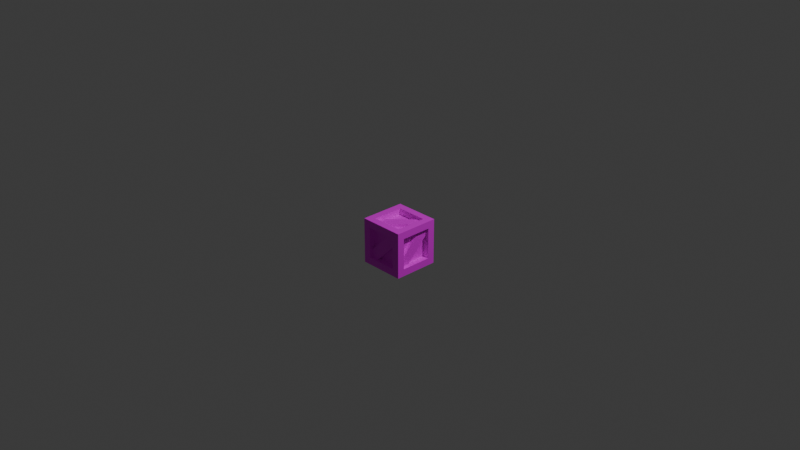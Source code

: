 # Source: Crate.blend  (saved by Blender 5.2.44; exported with 4.5.12 LTS)
import bpy
from mathutils import Matrix  # noqa: F401  (used for matrix-valued properties, if any)

bpy.ops.wm.read_factory_settings(use_empty=True)
scene = bpy.context.scene
scene.name = 'Scene'

# ---- collections
col_collection = bpy.data.collections.new('Collection'); scene.collection.children.link(col_collection)

# ---- images (referenced by path relative to the original .blend; pixels are not part of the script)
import os
ASSET_DIR = os.environ.get("B2B_ASSET_DIR", "")  # directory of the original .blend (textures are referenced by path, not embedded)
HERE = os.path.dirname(os.path.abspath(__file__))  # packed textures are extracted next to this script under _unpacked/

def load_image(name, relpath, width, height, colorspace="sRGB"):
    """Load a texture the original file referenced (path relative to the .blend, or extracted next to this script)."""
    p = next((c for c in (os.path.join(HERE, relpath), os.path.join(ASSET_DIR, relpath)) if relpath and os.path.exists(c)), "")
    if p:
        img = bpy.data.images.load(p, check_existing=True)
        img.name = name
    else:  # same state as the original file: an image datablock whose file is absent (Cycles renders it pink)
        img = bpy.data.images.new(name, width, height)
        img.source = "FILE"
        img.filepath = "//" + (relpath or name)
    img.colorspace_settings.name = colorspace
    return img
img_diffusecolor_texture = load_image('DiffuseColor_Texture', 'Colormap.png', 1024, 1024, 'sRGB')
img_diffusecolor_texture_001 = load_image('DiffuseColor_Texture.001', 'colormap.png', 1024, 1024, 'Non-Color')

# ---- materials (node trees are filled in below, after node groups)
mat_colormap = bpy.data.materials.new('colormap')
mat_colormap.use_transparency_overlap = False
mat_colormap.show_transparent_back = False
mat_colormap.diffuse_color = (1.0, 1.0, 1.0, 1.0)
mat_colormap.roughness = 0.5528

# ---- material node trees
mat_colormap.use_nodes = True; mat_colormap.node_tree.nodes.clear()
_N = mat_colormap.node_tree.nodes; _L = mat_colormap.node_tree.links
n0 = _N.new('ShaderNodeBsdfPrincipled'); n0.name = 'プリンシプルBSDF'; n0.location = (-200, 100)
n0.inputs[2].default_value = 0.5528
n0.inputs[10].default_value = 0.005
n0.inputs[27].default_value = (0.0, 0.0, 0.0, 1.0)
n0.inputs[28].default_value = 1.0
n1 = _N.new('ShaderNodeOutputMaterial'); n1.name = 'マテリアル出力'; n1.location = (200, 100)
n2 = _N.new('ShaderNodeNormalMap'); n2.name = 'ノーマルマップ'; n2.location = (-600, -600)
n2.label = 'Normal/Map'
n2.width = 160
n2.inputs[0].default_value = 0.0
n3 = _N.new('ShaderNodeTexImage'); n3.name = '画像テクスチャ'; n3.location = (-600, 300)
n3.image = img_diffusecolor_texture
n4 = _N.new('ShaderNodeTexImage'); n4.name = '画像テクスチャ.001'; n4.location = (-600, -300)
n4.image = img_diffusecolor_texture_001
_L.new(n0.outputs[0], n1.inputs[0])
_L.new(n2.outputs[0], n0.inputs[5])
_L.new(n4.outputs[1], n0.inputs[4])
_L.new(n3.outputs[0], n0.inputs[0])
n1.is_active_output = True

# ---- world
world_world = bpy.data.worlds.new('World'); scene.world = world_world
world_world.use_nodes = True; world_world.node_tree.nodes.clear()
_N = world_world.node_tree.nodes; _L = world_world.node_tree.links
n0 = _N.new('ShaderNodeOutputWorld'); n0.name = 'World Output'; n0.location = (200, 100)
n1 = _N.new('ShaderNodeBackground'); n1.name = 'Background'; n1.location = (-200, 100)
n1.inputs[0].default_value = (0.05088, 0.05088, 0.05088, 1.0)
_L.new(n1.outputs[0], n0.inputs[0])
n0.is_active_output = True
world_world.color = (0.05088, 0.05088, 0.05088)
world_world.sun_shadow_jitter_overblur = 0.0

# ---- cameras
cam_camera = bpy.data.cameras.new('Camera')
cam_camera.clip_end = 100.0
cam_camera.ortho_scale = 7.314

# ---- lights
light_light = bpy.data.lights.new('Light', 'POINT')
light_light.energy = 1000.0
light_light.shadow_soft_size = 0.1

# ---- meshes
me_scene = bpy.data.meshes.new('Scene')
me_scene.from_pydata([(25.0, -7.939, -17.06), (18.0, -7.939, -17.06), (25.0, -7.939, 17.06), (18.0, -7.939, 17.06), (25.0, -42.06, -17.06), (18.0, -42.06, -17.06), (25.0, -42.06, 17.06), (18.0, -42.06, 17.06), (25.0, -6.078e-05, 25.0), (25.0, -6.078e-05, -25.0), (25.0, -50.0, 25.0), (25.0, -50.0, -25.0), (21.5, -42.06, 8.531), (21.5, -42.06, 17.06), (21.5, -16.47, -17.06), (21.5, -33.53, 17.06), (21.5, -7.939, -8.531), (21.5, -7.939, -17.06), (18.0, -16.47, -17.06), (18.0, -42.06, 8.531), (18.0, -33.53, 17.06), (18.0, -7.939, -8.531), (-25.0, -42.06, 17.06), (-18.0, -42.06, 17.06), (-25.0, -7.939, 17.06), (-18.0, -7.939, 17.06), (-18.0, -7.939, -17.06), (-25.0, -7.939, -17.06), (-18.0, -42.06, -17.06), (-25.0, -42.06, -17.06), (-25.0, -50.0, 25.0), (-25.0, -50.0, -25.0), (-25.0, -6.104e-05, 25.0), (-25.0, -6.104e-05, -25.0), (-21.5, -42.06, -8.531), (-21.5, -42.06, -17.06), (-21.5, -16.47, 17.06), (-21.5, -33.53, -17.06), (-21.5, -7.939, 8.531), (-21.5, -7.939, 17.06), (-18.0, -16.47, 17.06), (-18.0, -42.06, -8.531), (-18.0, -33.53, -17.06), (-18.0, -7.939, 8.531), (-17.06, -7.939, 18.0), (-17.06, -42.06, 18.0), (-17.06, -7.939, 25.0), (-17.06, -42.06, 25.0), (17.06, -42.06, 18.0), (17.06, -42.06, 25.0), (17.06, -7.939, 25.0), (17.06, -7.939, 18.0), (-8.531, -42.06, 21.5), (-17.06, -42.06, 21.5), (17.06, -16.47, 21.5), (-17.06, -33.53, 21.5), (8.531, -7.939, 21.5), (17.06, -7.939, 21.5), (17.06, -16.47, 18.0), (-8.531, -42.06, 18.0), (-17.06, -33.53, 18.0), (8.531, -7.939, 18.0), (17.06, -50.0, -17.06), (17.06, -43.0, -17.06), (17.06, -50.0, 17.06), (17.06, -43.0, 17.06), (-17.06, -50.0, 17.06), (-17.06, -43.0, 17.06), (-17.06, -50.0, -17.06), (-17.06, -43.0, -17.06), (25.0, -50.0, 25.0), (-25.0, -50.0, -25.0), (25.0, -50.0, -25.0), (17.06, -46.5, -8.531), (17.06, -46.5, -17.06), (-8.531, -46.5, 17.06), (8.531, -46.5, -17.06), (-17.06, -46.5, 8.531), (-17.06, -46.5, 17.06), (-8.531, -43.0, 17.06), (17.06, -43.0, -8.531), (8.531, -43.0, -17.06), (-17.06, -43.0, 8.531), (-17.06, -7.0, 17.06), (17.06, -7.0, 17.06), (-17.06, -6.104e-05, 17.06), (17.06, -6.104e-05, 17.06), (-17.06, -6.104e-05, -17.06), (-17.06, -7.0, -17.06), (17.06, -7.0, -17.06), (17.06, -6.078e-05, -17.06), (-8.531, -3.5, 17.06), (-17.06, -3.5, 17.06), (17.06, -3.5, -8.531), (-17.06, -3.5, 8.531), (8.531, -3.5, -17.06), (17.06, -3.5, -17.06), (17.06, -7.0, -8.531), (-8.531, -7.0, 17.06), (-17.06, -7.0, 8.531), (8.531, -7.0, -17.06), (17.06, -42.06, -18.0), (-17.06, -42.06, -18.0), (17.06, -42.06, -25.0), (-17.06, -42.06, -25.0), (-17.06, -7.939, -25.0), (-17.06, -7.939, -18.0), (17.06, -7.939, -18.0), (17.06, -7.939, -25.0), (8.531, -42.06, -21.5), (17.06, -42.06, -21.5), (-17.06, -16.47, -21.5), (17.06, -33.53, -21.5), (-8.531, -7.939, -21.5), (-17.06, -7.939, -21.5), (-17.06, -16.47, -18.0), (8.531, -42.06, -18.0), (17.06, -33.53, -18.0), (-8.531, -7.939, -18.0)], [], [(0, 2, 1), (3, 1, 2), (4, 0, 5), (1, 5, 0), (4, 5, 6), (7, 6, 5), (7, 3, 6), (2, 6, 3), (2, 0, 8), (6, 2, 8), (8, 0, 9), (8, 10, 6), (11, 9, 0), (6, 10, 4), (10, 11, 4), (0, 4, 11), (12, 14, 13), (15, 13, 14), (16, 15, 14), (17, 16, 14), (18, 14, 19), (12, 19, 14), (20, 15, 21), (16, 21, 15), (22, 24, 23), (25, 23, 24), (26, 25, 27), (24, 27, 25), (28, 29, 23), (22, 23, 29), (28, 26, 29), (27, 29, 26), (22, 29, 30), (24, 22, 30), (30, 29, 31), (30, 32, 24), (33, 31, 29), (24, 32, 27), (32, 33, 27), (29, 27, 33), (34, 36, 35), (37, 35, 36), (38, 37, 36), (39, 38, 36), (40, 36, 41), (34, 41, 36), (42, 37, 43), (38, 43, 37), (44, 46, 45), (47, 45, 46), (48, 45, 49), (47, 49, 45), (50, 46, 51), (44, 51, 46), (48, 49, 51), (50, 51, 49), (50, 49, 8), (46, 50, 8), (8, 49, 10), (8, 32, 46), (30, 10, 49), (46, 32, 47), (32, 30, 47), (49, 47, 30), (52, 54, 53), (55, 53, 54), (56, 55, 54), (57, 56, 54), (58, 54, 59), (52, 59, 54), (60, 55, 61), (56, 61, 55), (62, 64, 63), (65, 63, 64), (66, 67, 64), (65, 64, 67), (68, 62, 69), (63, 69, 62), (68, 69, 66), (67, 66, 69), (66, 64, 30), (68, 66, 30), (30, 64, 70), (30, 71, 68), (72, 70, 64), (68, 71, 62), (71, 72, 62), (64, 62, 72), (73, 75, 74), (76, 74, 75), (77, 76, 75), (78, 77, 75), (79, 75, 80), (73, 80, 75), (81, 76, 82), (77, 82, 76), (83, 85, 84), (86, 84, 85), (87, 85, 88), (83, 88, 85), (88, 89, 87), (90, 87, 89), (89, 84, 90), (86, 90, 84), (87, 90, 33), (85, 87, 33), (33, 90, 9), (33, 32, 85), (8, 9, 90), (85, 32, 86), (32, 8, 86), (90, 86, 8), (91, 93, 92), (94, 92, 93), (95, 94, 93), (96, 95, 93), (97, 93, 98), (91, 98, 93), (99, 94, 100), (95, 100, 94), (101, 103, 102), (104, 102, 103), (105, 106, 104), (102, 104, 106), (107, 106, 108), (105, 108, 106), (103, 101, 108), (107, 108, 101), (105, 104, 33), (108, 105, 33), (33, 104, 31), (33, 9, 108), (11, 31, 104), (108, 9, 103), (9, 11, 103), (104, 103, 11), (109, 111, 110), (112, 110, 111), (113, 112, 111), (114, 113, 111), (115, 111, 116), (109, 116, 111), (117, 112, 118), (113, 118, 112), (1, 3, 5), (7, 5, 3), (28, 23, 26), (25, 26, 23), (48, 51, 45), (44, 45, 51), (65, 67, 63), (69, 63, 67), (89, 88, 84), (83, 84, 88), (102, 106, 101), (107, 101, 106)])
me_scene.polygons.foreach_set('use_smooth', [True] * 156)
_k = set([(0, 1), (0, 2), (0, 4), (1, 3), (1, 5), (2, 3), (2, 6), (3, 7), (4, 5), (4, 6), (4, 11), (5, 7), (6, 7), (8, 9), (8, 10), (8, 32), (9, 11), (9, 33), (10, 49), (12, 14), (14, 16), (14, 19), (15, 16), (15, 21), (22, 23), (22, 24), (22, 29), (23, 25), (23, 28), (24, 25), (24, 27), (25, 26), (26, 27), (26, 28), (27, 29), (28, 29), (29, 30), (30, 32), (31, 33), (31, 104), (32, 33), (34, 36), (36, 38), (36, 41), (37, 38), (37, 43), (44, 45), (44, 46), (44, 51), (45, 47), (45, 48), (46, 47), (46, 50), (47, 49), (48, 49), (48, 51), (49, 50), (50, 51), (52, 54), (54, 56), (54, 59), (55, 56), (55, 61), (62, 63), (62, 64), (62, 68), (63, 65), (63, 69), (64, 65), (64, 66), (65, 67), (66, 67), (66, 68), (67, 69), (68, 69), (73, 75), (75, 77), (75, 80), (76, 77), (76, 82), (83, 84), (83, 85), (83, 88), (84, 86), (84, 89), (85, 86), (85, 87), (86, 90), (87, 88), (87, 90), (88, 89), (89, 90), (91, 93), (93, 95), (93, 98), (94, 95), (94, 100), (101, 102), (101, 103), (101, 107), (102, 104), (102, 106), (103, 104), (103, 108), (104, 105), (105, 106), (105, 108), (106, 107), (107, 108), (109, 111), (111, 113), (111, 116), (112, 113), (112, 118)])
me_scene.attributes.new('sharp_edge', 'BOOLEAN', 'EDGE').data.foreach_set('value', [ (min(e.vertices), max(e.vertices)) in _k for e in me_scene.edges])
_uv = me_scene.uv_layers.new(name='UVSet0')
_uv.uv.foreach_set('vector', [0.4688, 0.4432, 0.4688, 0.4432, 0.4688, 0.4432, 0.4688, 0.4432, 0.4688, 0.4432, 0.4688, 0.4432, 0.4688, 0.3068, 0.4688, 0.4432, 0.4688, 0.3068, 0.4688, 0.4432, 0.4688, 0.3068, 0.4688, 0.4432, 0.4688, 0.3068, 0.4688, 0.3068, 0.4688, 0.3068, 0.4688, 0.3068, 0.4688, 0.3068, 0.4688, 0.3068, 0.4688, 0.3068, 0.4688, 0.4432, 0.4688, 0.3068, 0.4688, 0.4432, 0.4688, 0.3068, 0.4688, 0.4432, 0.4688, 0.4432, 0.4688, 0.4432, 0.4688, 0.475, 0.4688, 0.3068, 0.4688, 0.4432, 0.4688, 0.475, 0.4688, 0.475, 0.4688, 0.4432, 0.4688, 0.475, 0.4688, 0.475, 0.4688, 0.275, 0.4688, 0.3068, 0.4688, 0.275, 0.4688, 0.475, 0.4688, 0.4432, 0.4688, 0.3068, 0.4688, 0.275, 0.4688, 0.3068, 0.4688, 0.275, 0.4688, 0.275, 0.4688, 0.3068, 0.4688, 0.4432, 0.4688, 0.3068, 0.4688, 0.275, 0.4688, 0.275, 0.4688, 0.425, 0.4688, 0.275, 0.4688, 0.325, 0.4688, 0.275, 0.4688, 0.425, 0.4688, 0.475, 0.4688, 0.325, 0.4688, 0.425, 0.4688, 0.475, 0.4688, 0.475, 0.4688, 0.425, 0.4688, 0.425, 0.4688, 0.425, 0.4688, 0.275, 0.4688, 0.275, 0.4688, 0.275, 0.4688, 0.425, 0.4688, 0.325, 0.4688, 0.325, 0.4688, 0.475, 0.4688, 0.475, 0.4688, 0.475, 0.4688, 0.325, 0.4688, 0.3068, 0.4688, 0.4432, 0.4688, 0.3068, 0.4688, 0.4432, 0.4688, 0.3068, 0.4688, 0.4432, 0.4688, 0.4432, 0.4688, 0.4432, 0.4688, 0.4432, 0.4688, 0.4432, 0.4688, 0.4432, 0.4688, 0.4432, 0.4688, 0.3068, 0.4688, 0.3068, 0.4688, 0.3068, 0.4688, 0.3068, 0.4688, 0.3068, 0.4688, 0.3068, 0.4688, 0.3068, 0.4688, 0.4432, 0.4688, 0.3068, 0.4688, 0.4432, 0.4688, 0.3068, 0.4688, 0.4432, 0.4688, 0.3068, 0.4688, 0.3068, 0.4688, 0.275, 0.4688, 0.4432, 0.4688, 0.3068, 0.4688, 0.275, 0.4688, 0.275, 0.4688, 0.3068, 0.4688, 0.275, 0.4688, 0.275, 0.4688, 0.475, 0.4688, 0.4432, 0.4688, 0.475, 0.4688, 0.275, 0.4688, 0.3068, 0.4688, 0.4432, 0.4688, 0.475, 0.4688, 0.4432, 0.4688, 0.475, 0.4688, 0.475, 0.4688, 0.4432, 0.4688, 0.3068, 0.4688, 0.4432, 0.4688, 0.475, 0.4688, 0.275, 0.4688, 0.425, 0.4688, 0.275, 0.4688, 0.325, 0.4688, 0.275, 0.4688, 0.425, 0.4688, 0.475, 0.4688, 0.325, 0.4688, 0.425, 0.4688, 0.475, 0.4688, 0.475, 0.4688, 0.425, 0.4688, 0.425, 0.4688, 0.425, 0.4688, 0.275, 0.4688, 0.275, 0.4688, 0.275, 0.4688, 0.425, 0.4688, 0.325, 0.4688, 0.325, 0.4688, 0.475, 0.4688, 0.475, 0.4688, 0.475, 0.4688, 0.325, 0.4688, 0.4432, 0.4688, 0.4432, 0.4688, 0.3068, 0.4688, 0.3068, 0.4688, 0.3068, 0.4688, 0.4432, 0.4688, 0.3068, 0.4688, 0.3068, 0.4688, 0.3068, 0.4688, 0.3068, 0.4688, 0.3068, 0.4688, 0.3068, 0.4688, 0.4432, 0.4688, 0.4432, 0.4688, 0.4432, 0.4688, 0.4432, 0.4688, 0.4432, 0.4688, 0.4432, 0.4688, 0.3068, 0.4688, 0.3068, 0.4688, 0.4432, 0.4688, 0.4432, 0.4688, 0.4432, 0.4688, 0.3068, 0.4688, 0.4432, 0.4688, 0.3068, 0.4688, 0.475, 0.4688, 0.4432, 0.4688, 0.4432, 0.4688, 0.475, 0.4688, 0.475, 0.4688, 0.3068, 0.4688, 0.275, 0.4688, 0.475, 0.4688, 0.475, 0.4688, 0.4432, 0.4688, 0.275, 0.4688, 0.275, 0.4688, 0.3068, 0.4688, 0.4432, 0.4688, 0.475, 0.4688, 0.3068, 0.4688, 0.475, 0.4688, 0.275, 0.4688, 0.3068, 0.4688, 0.3068, 0.4688, 0.3068, 0.4688, 0.275, 0.4688, 0.275, 0.4688, 0.425, 0.4688, 0.275, 0.4688, 0.325, 0.4688, 0.275, 0.4688, 0.425, 0.4688, 0.475, 0.4688, 0.325, 0.4688, 0.425, 0.4688, 0.475, 0.4688, 0.475, 0.4688, 0.425, 0.4688, 0.425, 0.4688, 0.425, 0.4688, 0.275, 0.4688, 0.275, 0.4688, 0.275, 0.4688, 0.425, 0.4688, 0.325, 0.4688, 0.325, 0.4688, 0.475, 0.4688, 0.475, 0.4688, 0.475, 0.4688, 0.325, 0.4688, 0.275, 0.4688, 0.275, 0.4688, 0.475, 0.4688, 0.475, 0.4688, 0.475, 0.4688, 0.275, 0.4688, 0.275, 0.4688, 0.475, 0.4688, 0.275, 0.4688, 0.475, 0.4688, 0.275, 0.4688, 0.475, 0.4688, 0.275, 0.4688, 0.275, 0.4688, 0.475, 0.4688, 0.475, 0.4688, 0.475, 0.4688, 0.275, 0.4688, 0.275, 0.4688, 0.475, 0.4688, 0.275, 0.4688, 0.475, 0.4688, 0.275, 0.4688, 0.475, 0.4688, 0.275, 0.4688, 0.275, 0.4688, 0.275, 0.4688, 0.275, 0.4688, 0.275, 0.4688, 0.275, 0.4688, 0.275, 0.4688, 0.275, 0.4688, 0.275, 0.4688, 0.275, 0.4688, 0.275, 0.4688, 0.275, 0.4688, 0.275, 0.4688, 0.275, 0.4688, 0.275, 0.4688, 0.275, 0.4688, 0.275, 0.4688, 0.275, 0.4688, 0.275, 0.4688, 0.275, 0.4688, 0.275, 0.4688, 0.275, 0.4688, 0.275, 0.4688, 0.275, 0.4688, 0.275, 0.4688, 0.425, 0.4688, 0.275, 0.4688, 0.325, 0.4688, 0.275, 0.4688, 0.425, 0.4688, 0.475, 0.4688, 0.325, 0.4688, 0.425, 0.4688, 0.475, 0.4688, 0.475, 0.4688, 0.425, 0.4688, 0.425, 0.4688, 0.425, 0.4688, 0.275, 0.4688, 0.275, 0.4688, 0.275, 0.4688, 0.425, 0.4688, 0.325, 0.4688, 0.325, 0.4688, 0.475, 0.4688, 0.475, 0.4688, 0.475, 0.4688, 0.325, 0.4688, 0.275, 0.4688, 0.475, 0.4688, 0.275, 0.4688, 0.475, 0.4688, 0.275, 0.4688, 0.475, 0.4688, 0.475, 0.4688, 0.475, 0.4688, 0.275, 0.4688, 0.275, 0.4688, 0.275, 0.4688, 0.475, 0.4688, 0.275, 0.4688, 0.275, 0.4688, 0.475, 0.4688, 0.475, 0.4688, 0.475, 0.4688, 0.275, 0.4688, 0.275, 0.4688, 0.275, 0.4688, 0.475, 0.4688, 0.475, 0.4688, 0.475, 0.4688, 0.275, 0.4688, 0.475, 0.4688, 0.475, 0.4688, 0.475, 0.4688, 0.475, 0.4688, 0.475, 0.4688, 0.475, 0.4688, 0.475, 0.4688, 0.475, 0.4688, 0.475, 0.4688, 0.475, 0.4688, 0.475, 0.4688, 0.475, 0.4688, 0.475, 0.4688, 0.475, 0.4688, 0.475, 0.4688, 0.475, 0.4688, 0.475, 0.4688, 0.475, 0.4688, 0.475, 0.4688, 0.475, 0.4688, 0.475, 0.4688, 0.475, 0.4688, 0.475, 0.4688, 0.475, 0.4688, 0.275, 0.4688, 0.425, 0.4688, 0.275, 0.4688, 0.325, 0.4688, 0.275, 0.4688, 0.425, 0.4688, 0.475, 0.4688, 0.325, 0.4688, 0.425, 0.4688, 0.475, 0.4688, 0.475, 0.4688, 0.425, 0.4688, 0.425, 0.4688, 0.425, 0.4688, 0.275, 0.4688, 0.275, 0.4688, 0.275, 0.4688, 0.425, 0.4688, 0.325, 0.4688, 0.325, 0.4688, 0.475, 0.4688, 0.475, 0.4688, 0.475, 0.4688, 0.325, 0.4688, 0.3068, 0.4688, 0.3068, 0.4688, 0.3068, 0.4688, 0.3068, 0.4688, 0.3068, 0.4688, 0.3068, 0.4688, 0.4432, 0.4688, 0.4432, 0.4688, 0.3068, 0.4688, 0.3068, 0.4688, 0.3068, 0.4688, 0.4432, 0.4688, 0.4432, 0.4688, 0.4432, 0.4688, 0.4432, 0.4688, 0.4432, 0.4688, 0.4432, 0.4688, 0.4432, 0.4688, 0.3068, 0.4688, 0.3068, 0.4688, 0.4432, 0.4688, 0.4432, 0.4688, 0.4432, 0.4688, 0.3068, 0.4688, 0.4432, 0.4688, 0.3068, 0.4688, 0.475, 0.4688, 0.4432, 0.4688, 0.4432, 0.4688, 0.475, 0.4688, 0.475, 0.4688, 0.3068, 0.4688, 0.275, 0.4688, 0.475, 0.4688, 0.475, 0.4688, 0.4432, 0.4688, 0.275, 0.4688, 0.275, 0.4688, 0.3068, 0.4688, 0.4432, 0.4688, 0.475, 0.4688, 0.3068, 0.4688, 0.475, 0.4688, 0.275, 0.4688, 0.3068, 0.4688, 0.3068, 0.4688, 0.3068, 0.4688, 0.275, 0.4688, 0.275, 0.4688, 0.425, 0.4688, 0.275, 0.4688, 0.325, 0.4688, 0.275, 0.4688, 0.425, 0.4688, 0.475, 0.4688, 0.325, 0.4688, 0.425, 0.4688, 0.475, 0.4688, 0.475, 0.4688, 0.425, 0.4688, 0.425, 0.4688, 0.425, 0.4688, 0.275, 0.4688, 0.275, 0.4688, 0.275, 0.4688, 0.425, 0.4688, 0.325, 0.4688, 0.325, 0.4688, 0.475, 0.4688, 0.475, 0.4688, 0.475, 0.4688, 0.325, 0.5938, 0.4432, 0.5938, 0.4432, 0.5938, 0.3068, 0.5938, 0.3068, 0.5938, 0.3068, 0.5938, 0.4432, 0.5938, 0.3068, 0.5938, 0.3068, 0.5938, 0.4432, 0.5938, 0.4432, 0.5938, 0.4432, 0.5938, 0.3068, 0.5938, 0.3068, 0.5938, 0.4432, 0.5938, 0.3068, 0.5938, 0.4432, 0.5938, 0.3068, 0.5938, 0.4432, 0.5938, 0.475, 0.5938, 0.475, 0.5938, 0.475, 0.5938, 0.475, 0.5938, 0.475, 0.5938, 0.475, 0.5938, 0.275, 0.5938, 0.275, 0.5938, 0.275, 0.5938, 0.275, 0.5938, 0.275, 0.5938, 0.275, 0.5938, 0.3068, 0.5938, 0.4432, 0.5938, 0.3068, 0.5938, 0.4432, 0.5938, 0.3068, 0.5938, 0.4432])
me_scene.materials.append(mat_colormap)
me_scene.update()
me_scene.normals_split_custom_set([tuple(v) for v in zip(*[iter([0.0, -1.0, 0.0, 0.0, -1.0, 0.0, 0.0, -1.0, 0.0, 0.0, -1.0, 0.0, 0.0, -1.0, 0.0, 0.0, -1.0, 0.0, 0.0, 0.0, 1.0, 0.0, 0.0, 1.0, 0.0, 0.0, 1.0, 0.0, 0.0, 1.0, 0.0, 0.0, 1.0, 0.0, 0.0, 1.0, 0.0, 1.0, 0.0, 0.0, 1.0, 0.0, 0.0, 1.0, 0.0, 0.0, 1.0, 0.0, 0.0, 1.0, 0.0, 0.0, 1.0, 0.0, 0.0, 0.0, -1.0, 0.0, 0.0, -1.0, 0.0, 0.0, -1.0, 0.0, 0.0, -1.0, 0.0, 0.0, -1.0, 0.0, 0.0, -1.0, 1.0, 4.506e-07, 0.0, 1.0, -3.513e-08, 0.0, 1.0, 3.254e-07, 0.0, 1.0, -4.506e-07, 0.0, 1.0, 4.506e-07, 0.0, 1.0, 3.254e-07, 0.0, 1.0, 3.254e-07, 0.0, 1.0, -3.513e-08, 0.0, 1.0, -7.689e-08, 0.0, 1.0, 3.254e-07, 0.0, 1.0, -3.254e-07, 0.0, 1.0, -4.506e-07, 0.0, 1.0, 0.0, 0.0, 1.0, -7.689e-08, 0.0, 1.0, -3.513e-08, 0.0, 1.0, -4.506e-07, 0.0, 1.0, -3.254e-07, 0.0, 1.0, 7.026e-08, 0.0, 1.0, -3.254e-07, 0.0, 1.0, 1.538e-07, 0.0, 1.0, 7.026e-08, 0.0, 1.0, -3.513e-08, 0.0, 1.0, 0.0, 0.0, 1.0, 0.0, 0.0, 1.0, 5.591e-07, -2.236e-07, 1.0, -1.718e-07, -1.876e-07, 1.0, 2.291e-07, -1.906e-07, 1.0, -3.817e-08, -1.702e-07, 1.0, 2.291e-07, -1.906e-07, 1.0, -1.718e-07, -1.876e-07, 1.0, -2.796e-07, -1.863e-07, 1.0, -3.817e-08, -1.702e-07, 1.0, -1.718e-07, -1.876e-07, 1.0, 0.0, -2.236e-07, 1.0, 0.0, -2.236e-07, 1.0, 0.0, -2.236e-07, 0.0, -0.7071, -0.7071, 0.0, -0.7071, -0.7071, 0.0, -0.7071, -0.7071, 0.0, -0.7071, -0.7071, 0.0, -0.7071, -0.7071, 0.0, -0.7071, -0.7071, 0.0, 0.7071, 0.7071, 0.0, 0.7071, 0.7071, 0.0, 0.7071, 0.7071, 0.0, 0.7071, 0.7071, 0.0, 0.7071, 0.7071, 0.0, 0.7071, 0.7071, 0.0, 0.0, -1.0, 0.0, 0.0, -1.0, 0.0, 0.0, -1.0, 0.0, 0.0, -1.0, 0.0, 0.0, -1.0, 0.0, 0.0, -1.0, 0.0, -1.0, 0.0, 0.0, -1.0, 0.0, 0.0, -1.0, 0.0, 0.0, -1.0, 0.0, 0.0, -1.0, 0.0, 0.0, -1.0, 0.0, 0.0, 1.0, 0.0, 0.0, 1.0, 0.0, 0.0, 1.0, 0.0, 0.0, 1.0, 0.0, 0.0, 1.0, 0.0, 0.0, 1.0, 0.0, 0.0, 0.0, 1.0, 0.0, 0.0, 1.0, 0.0, 0.0, 1.0, 0.0, 0.0, 1.0, 0.0, 0.0, 1.0, 0.0, 0.0, 1.0, -1.0, -4.506e-07, 0.0, -1.0, -9.013e-07, 0.0, -1.0, -3.899e-07, 0.0, -1.0, 4.506e-07, 0.0, -1.0, -4.506e-07, 0.0, -1.0, -3.899e-07, 0.0, -1.0, 1.538e-07, 0.0, -1.0, 7.372e-08, 0.0, -1.0, 7.689e-08, 0.0, -1.0, -3.899e-07, 0.0, -1.0, 3.254e-07, 0.0, -1.0, 4.506e-07, 0.0, -1.0, -7.689e-08, 0.0, -1.0, 7.689e-08, 0.0, -1.0, 7.372e-08, 0.0, -1.0, 4.506e-07, 0.0, -1.0, 3.254e-07, 0.0, -1.0, -3.513e-08, 0.0, -1.0, 3.254e-07, 0.0, -1.0, -7.689e-08, 0.0, -1.0, -3.513e-08, 0.0, -1.0, 7.372e-08, 0.0, -1.0, -3.513e-08, 0.0, -1.0, -7.689e-08, 0.0, -1.0, 5.591e-07, -2.236e-07, -1.0, 5.05e-08, -1.876e-07, -1.0, 2.291e-07, -1.906e-07, -1.0, 0.0, -1.702e-07, -1.0, 2.291e-07, -1.906e-07, -1.0, 5.05e-08, -1.876e-07, -1.0, 0.0, -1.863e-07, -1.0, 0.0, -1.702e-07, -1.0, 5.05e-08, -1.876e-07, -1.0, 0.0, -2.236e-07, -1.0, 0.0, -2.236e-07, -1.0, 0.0, -2.236e-07, 0.0, -0.7071, 0.7071, 0.0, -0.7071, 0.7071, 0.0, -0.7071, 0.7071, 0.0, -0.7071, 0.7071, 0.0, -0.7071, 0.7071, 0.0, -0.7071, 0.7071, 0.0, 0.7071, -0.7071, 0.0, 0.7071, -0.7071, 0.0, 0.7071, -0.7071, 0.0, 0.7071, -0.7071, 0.0, 0.7071, -0.7071, 0.0, 0.7071, -0.7071, 1.0, 0.0, 0.0, 1.0, 0.0, 0.0, 1.0, 0.0, 0.0, 1.0, 0.0, 0.0, 1.0, 0.0, 0.0, 1.0, 0.0, 0.0, 0.0, 1.0, 0.0, 0.0, 1.0, 0.0, 0.0, 1.0, 0.0, 0.0, 1.0, 0.0, 0.0, 1.0, 0.0, 0.0, 1.0, 0.0, 0.0, -1.0, 0.0, 0.0, -1.0, 0.0, 0.0, -1.0, 0.0, 0.0, -1.0, 0.0, 0.0, -1.0, 0.0, 0.0, -1.0, 0.0, -1.0, 0.0, 0.0, -1.0, 0.0, 0.0, -1.0, 0.0, 0.0, -1.0, 0.0, 0.0, -1.0, 0.0, 0.0, -1.0, 0.0, 0.0, 0.0, 0.0, 1.0, 2.832e-07, 0.0, 1.0, 2.739e-08, 0.0, 1.0, -3.54e-08, 0.0, 1.0, 0.0, 0.0, 1.0, 2.739e-08, 0.0, 1.0, 2.739e-08, 0.0, 1.0, 2.832e-07, 0.0, 1.0, 3.075e-07, 0.0, 1.0, 2.739e-08, 0.0, 1.0, -7.496e-08, 0.0, 1.0, -3.54e-08, 0.0, 1.0, -1.538e-07, 0.0, 1.0, 0.0, 0.0, 1.0, 0.0, 0.0, 1.0, -3.54e-08, 0.0, 1.0, -7.496e-08, 0.0, 1.0, -1.416e-07, 0.0, 1.0, -7.496e-08, 0.0, 1.0, -1.538e-07, 0.0, 1.0, -1.416e-07, 0.0, 1.0, 0.0, 0.0, 1.0, -1.416e-07, 0.0, 1.0, -1.538e-07, 0.0, 1.0, 0.0, 0.0, 1.0, 0.0, 0.0, 1.0, 0.0, 0.0, 1.0, 0.0, 0.0, 1.0, 0.0, 0.0, 1.0, 0.0, 0.0, 1.0, 0.0, 0.0, 1.0, 0.0, 0.0, 1.0, 0.0, 0.0, 1.0, 0.0, 0.0, 1.0, 0.0, 0.0, 1.0, 0.0, 0.0, 1.0, 0.7071, -0.7071, 0.0, 0.7071, -0.7071, 0.0, 0.7071, -0.7071, 0.0, 0.7071, -0.7071, 0.0, 0.7071, -0.7071, 0.0, 0.7071, -0.7071, 0.0, -0.7071, 0.7071, 0.0, -0.7071, 0.7071, 0.0, -0.7071, 0.7071, 0.0, -0.7071, 0.7071, 0.0, -0.7071, 0.7071, 0.0, -0.7071, 0.7071, 0.0, -1.0, 0.0, 0.0, -1.0, 0.0, 0.0, -1.0, 0.0, 0.0, -1.0, 0.0, 0.0, -1.0, 0.0, 0.0, -1.0, 0.0, 0.0, 0.0, 0.0, -1.0, 0.0, 0.0, -1.0, 0.0, 0.0, -1.0, 0.0, 0.0, -1.0, 0.0, 0.0, -1.0, 0.0, 0.0, -1.0, 0.0, 0.0, 1.0, 0.0, 0.0, 1.0, 0.0, 0.0, 1.0, 0.0, 0.0, 1.0, 0.0, 0.0, 1.0, 0.0, 0.0, 1.0, 1.0, 0.0, 0.0, 1.0, 0.0, 0.0, 1.0, 0.0, 0.0, 1.0, 0.0, 0.0, 1.0, 0.0, 0.0, 1.0, 0.0, 0.0, 0.0, -1.0, 0.0, 0.0, -1.0, 4.248e-07, 0.0, -1.0, 1.095e-07, 0.0, -1.0, 0.0, 0.0, -1.0, 0.0, 0.0, -1.0, 1.095e-07, 0.0, -1.0, 1.095e-07, 0.0, -1.0, 4.248e-07, 0.0, -1.0, 4.613e-07, 0.0, -1.0, 1.095e-07, 0.0, -1.0, -1.095e-07, 0.0, -1.0, 0.0, 0.0, -1.0, -4.613e-07, 0.0, -1.0, 4.613e-07, 0.0, -1.0, 4.248e-07, 0.0, -1.0, 0.0, 0.0, -1.0, -1.095e-07, 0.0, -1.0, -4.248e-07, 0.0, -1.0, -1.095e-07, 0.0, -1.0, -4.613e-07, 0.0, -1.0, -4.248e-07, 0.0, -1.0, 4.248e-07, 0.0, -1.0, -4.248e-07, 0.0, -1.0, -4.613e-07, 0.0, -1.0, 0.0, 0.0, -1.0, 1.263e-07, 0.0, -1.0, -4.951e-07, 0.0, -1.0, -6.86e-07, 0.0, -1.0, -4.951e-07, 0.0, -1.0, 1.263e-07, 0.0, -1.0, 2.796e-07, 0.0, -1.0, -6.86e-07, 0.0, -1.0, 1.263e-07, 0.0, -1.0, 0.0, 0.0, -1.0, 0.0, 0.0, -1.0, 0.0, 0.7071, 0.0, 0.7071, 0.7071, 0.0, 0.7071, 0.7071, 0.0, 0.7071, 0.7071, 0.0, 0.7071, 0.7071, 0.0, 0.7071, 0.7071, 0.0, 0.7071, -0.7071, 0.0, -0.7071, -0.7071, 0.0, -0.7071, -0.7071, 0.0, -0.7071, -0.7071, 0.0, -0.7071, -0.7071, 0.0, -0.7071, -0.7071, 0.0, -0.7071, 0.0, 0.0, -1.0, 0.0, 0.0, -1.0, 0.0, 0.0, -1.0, 0.0, 0.0, -1.0, 0.0, 0.0, -1.0, 0.0, 0.0, -1.0, 1.0, 0.0, 0.0, 1.0, 0.0, 0.0, 1.0, 0.0, 0.0, 1.0, 0.0, 0.0, 1.0, 0.0, 0.0, 1.0, 0.0, 0.0, 0.0, 0.0, 1.0, 0.0, 0.0, 1.0, 0.0, 0.0, 1.0, 0.0, 0.0, 1.0, 0.0, 0.0, 1.0, 0.0, 0.0, 1.0, -1.0, 0.0, 0.0, -1.0, 0.0, 0.0, -1.0, 0.0, 0.0, -1.0, 0.0, 0.0, -1.0, 0.0, 0.0, -1.0, 0.0, 0.0, -3.792e-09, 1.0, 3.793e-09, -4.274e-09, 1.0, -1.783e-09, -3.506e-09, 1.0, 2.278e-09, 0.0, 1.0, -8.595e-13, -3.792e-09, 1.0, 3.793e-09, -3.506e-09, 1.0, 2.278e-09, -3.506e-09, 1.0, 2.278e-09, -4.274e-09, 1.0, -1.783e-09, -2.588e-09, 1.0, -2.588e-09, -3.506e-09, 1.0, 2.278e-09, -6.145e-10, 1.0, -3.257e-09, 0.0, 1.0, -8.595e-13, -1.791e-08, 1.0, -1.082e-08, -2.588e-09, 1.0, -2.588e-09, -4.274e-09, 1.0, -1.783e-09, 0.0, 1.0, -8.595e-13, -6.145e-10, 1.0, -3.257e-09, -2.247e-08, 1.0, -8.835e-09, -6.145e-10, 1.0, -3.257e-09, -1.791e-08, 1.0, -1.082e-08, -2.247e-08, 1.0, -8.835e-09, -4.274e-09, 1.0, -1.783e-09, -2.247e-08, 1.0, -8.835e-09, -1.791e-08, 1.0, -1.082e-08, 0.0, 1.0, -2.097e-07, 7.206e-08, 1.0, -4.673e-08, 6.599e-08, 1.0, -8.59e-08, 1.067e-07, 1.0, -4.771e-09, 6.599e-08, 1.0, -8.59e-08, 7.206e-08, 1.0, -4.673e-08, 7.453e-08, 1.0, -3.495e-08, 1.067e-07, 1.0, -4.771e-09, 7.206e-08, 1.0, -4.673e-08, 0.0, 1.0, 0.0, 0.0, 1.0, 0.0, 0.0, 1.0, 0.0, 0.7071, 0.0, 0.7071, 0.7071, 0.0, 0.7071, 0.7071, 0.0, 0.7071, 0.7071, 0.0, 0.7071, 0.7071, 0.0, 0.7071, 0.7071, 0.0, 0.7071, -0.7071, 0.0, -0.7071, -0.7071, 0.0, -0.7071, -0.7071, 0.0, -0.7071, -0.7071, 0.0, -0.7071, -0.7071, 0.0, -0.7071, -0.7071, 0.0, -0.7071, 0.0, 1.0, 0.0, 0.0, 1.0, 0.0, 0.0, 1.0, 0.0, 0.0, 1.0, 0.0, 0.0, 1.0, 0.0, 0.0, 1.0, 0.0, 1.0, 0.0, 0.0, 1.0, 0.0, 0.0, 1.0, 0.0, 0.0, 1.0, 0.0, 0.0, 1.0, 0.0, 0.0, 1.0, 0.0, 0.0, 0.0, -1.0, 0.0, 0.0, -1.0, 0.0, 0.0, -1.0, 0.0, 0.0, -1.0, 0.0, 0.0, -1.0, 0.0, 0.0, -1.0, 0.0, -1.0, 0.0, 0.0, -1.0, 0.0, 0.0, -1.0, 0.0, 0.0, -1.0, 0.0, 0.0, -1.0, 0.0, 0.0, -1.0, 0.0, 0.0, 0.0, 0.0, -1.0, 0.0, 0.0, -1.0, -9.129e-09, 0.0, -1.0, -3.54e-08, 0.0, -1.0, 0.0, 0.0, -1.0, -9.129e-09, 0.0, -1.0, -9.129e-09, 0.0, -1.0, 0.0, 0.0, -1.0, 0.0, 0.0, -1.0, -9.129e-09, 0.0, -1.0, -3.844e-08, 0.0, -1.0, -3.54e-08, 0.0, -1.0, 0.0, 0.0, -1.0, 0.0, 0.0, -1.0, 0.0, 0.0, -1.0, -3.54e-08, 0.0, -1.0, -3.844e-08, 0.0, -1.0, 0.0, 0.0, -1.0, -3.844e-08, 0.0, -1.0, 0.0, 0.0, -1.0, 0.0, 0.0, -1.0, 0.0, 0.0, -1.0, 0.0, 0.0, -1.0, 0.0, 0.0, -1.0, 0.0, 0.0, -1.0, 0.0, 0.0, -1.0, 0.0, 0.0, -1.0, 0.0, 0.0, -1.0, 0.0, 0.0, -1.0, 0.0, 0.0, -1.0, 0.0, 0.0, -1.0, 0.0, 0.0, -1.0, 0.0, 0.0, -1.0, 0.0, 0.0, -1.0, 0.0, 0.0, -1.0, 0.0, 0.0, -1.0, -0.7071, -0.7071, 0.0, -0.7071, -0.7071, 0.0, -0.7071, -0.7071, 0.0, -0.7071, -0.7071, 0.0, -0.7071, -0.7071, 0.0, -0.7071, -0.7071, 0.0, 0.7071, 0.7071, 0.0, 0.7071, 0.7071, 0.0, 0.7071, 0.7071, 0.0, 0.7071, 0.7071, 0.0, 0.7071, 0.7071, 0.0, 0.7071, 0.7071, 0.0, 1.0, 0.0, 0.0, 1.0, 0.0, 0.0, 1.0, 0.0, 0.0, 1.0, 0.0, 0.0, 1.0, 0.0, 0.0, 1.0, 0.0, 0.0, -1.0, 0.0, 0.0, -1.0, 0.0, 0.0, -1.0, 0.0, 0.0, -1.0, 0.0, 0.0, -1.0, 0.0, 0.0, -1.0, 0.0, 0.0, 0.0, 0.0, 1.0, 0.0, 0.0, 1.0, 0.0, 0.0, 1.0, 0.0, 0.0, 1.0, 0.0, 0.0, 1.0, 0.0, 0.0, 1.0, 0.0, -1.0, 0.0, 0.0, -1.0, 0.0, 0.0, -1.0, 0.0, 0.0, -1.0, 0.0, 0.0, -1.0, 0.0, 0.0, -1.0, 0.0, 0.0, 1.0, 0.0, 0.0, 1.0, 0.0, 0.0, 1.0, 0.0, 0.0, 1.0, 0.0, 0.0, 1.0, 0.0, 0.0, 1.0, 0.0, 0.0, 0.0, -1.0, 0.0, 0.0, -1.0, 0.0, 0.0, -1.0, 0.0, 0.0, -1.0, 0.0, 0.0, -1.0, 0.0, 0.0, -1.0])] * 3)])

# ---- objects
ob_light = bpy.data.objects.new('Light', light_light)
ob_camera = bpy.data.objects.new('Camera', cam_camera)
ob_crate = bpy.data.objects.new('crate', me_scene)

# ---- transforms, parenting, visibility, modifiers, constraints
ob_light.location = (4.076, 1.005, 5.904)
ob_light.rotation_euler = (0.6503, 0.05522, 1.866)
ob_light.lock_rotations_4d = False
ob_light.empty_display_type = 'ARROWS'
ob_light.color = (0.0, 0.0, 0.0, 0.0)
ob_light.lineart.crease_threshold = 0.0
ob_camera.location = (7.359, -6.926, 4.958)
ob_camera.rotation_euler = (1.109, 0.0, 0.8149)
ob_camera.lock_rotations_4d = False
ob_camera.empty_display_type = 'ARROWS'
ob_camera.color = (0.0, 0.0, 0.0, 0.0)
ob_camera.display_type = 'WIRE'
ob_camera.lineart.crease_threshold = 0.0
ob_crate.location = (0.0, 0.0, 0.0)
ob_crate.rotation_euler = (1.571, -0.0, 0.0)
ob_crate.scale = (0.01, 0.01, 0.01)
ob_crate.color = (0.8, 0.8, 0.8, 1.0)

# ---- collection membership
col_collection.objects.link(ob_light)
col_collection.objects.link(ob_camera)
col_collection.objects.link(ob_crate)

# ---- scene / render settings (as saved in the file)
scene.camera = ob_camera
scene.frame_start = 1; scene.frame_end = 250; scene.frame_set(1)
scene.render.engine = 'BLENDER_EEVEE_NEXT'
scene.render.fps = 25
scene.render.bake_bias = 0.0
scene.render.bake_samples = 0
scene.eevee.fast_gi_thickness_far = 0.0
bpy.context.view_layer.update()
